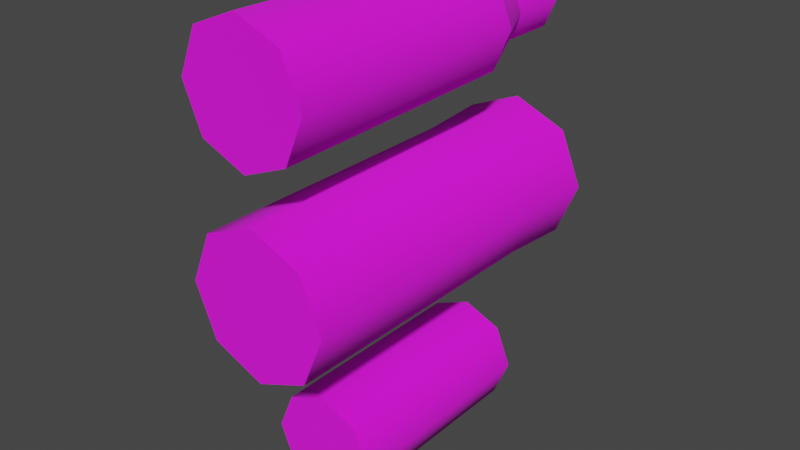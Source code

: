 # Source: fx-casings.blend  (saved by Blender 2.93.21; exported with 4.5.12 LTS)
import bpy
from mathutils import Matrix  # noqa: F401  (used for matrix-valued properties, if any)

bpy.ops.wm.read_factory_settings(use_empty=True)
scene = bpy.context.scene
scene.name = 'Scene'

# ---- collections
col_collection = bpy.data.collections.new('Collection'); scene.collection.children.link(col_collection)

# ---- images (referenced by path relative to the original .blend; pixels are not part of the script)
import os
ASSET_DIR = os.environ.get("B2B_ASSET_DIR", "")  # directory of the original .blend (textures are referenced by path, not embedded)
HERE = os.path.dirname(os.path.abspath(__file__))  # packed textures are extracted next to this script under _unpacked/

def load_image(name, relpath, width, height, colorspace="sRGB"):
    """Load a texture the original file referenced (path relative to the .blend, or extracted next to this script)."""
    p = next((c for c in (os.path.join(HERE, relpath), os.path.join(ASSET_DIR, relpath)) if relpath and os.path.exists(c)), "")
    if p:
        img = bpy.data.images.load(p, check_existing=True)
        img.name = name
    else:  # same state as the original file: an image datablock whose file is absent (Cycles renders it pink)
        img = bpy.data.images.new(name, width, height)
        img.source = "FILE"
        img.filepath = "//" + (relpath or name)
    img.colorspace_settings.name = colorspace
    return img
img_fx_casings_diffuse = load_image('fx-casings-diffuse', 'fx-casings-diffuse.png', 1024, 1024, 'sRGB')

# ---- materials (node trees are filled in below, after node groups)
mat_casings = bpy.data.materials.new('casings')

# ---- material node trees
mat_casings.use_nodes = True; mat_casings.node_tree.nodes.clear()
_N = mat_casings.node_tree.nodes; _L = mat_casings.node_tree.links
n0 = _N.new('ShaderNodeBsdfPrincipled'); n0.name = 'Principled BSDF'; n0.location = (10, 300)
n0.distribution = 'GGX'
n0.subsurface_method = 'BURLEY'
n0.inputs[2].default_value = 1.0
n0.inputs[3].default_value = 1.45
n0.inputs[27].default_value = (0.0, 0.0, 0.0, 1.0)
n0.inputs[28].default_value = 1.0
n1 = _N.new('ShaderNodeOutputMaterial'); n1.name = 'Material Output'; n1.location = (300, 300)
n2 = _N.new('ShaderNodeTexImage'); n2.name = 'Image Texture'; n2.location = (-280, 280)
n2.image = img_fx_casings_diffuse
_L.new(n0.outputs[0], n1.inputs[0])
_L.new(n2.outputs[0], n0.inputs[0])
n1.is_active_output = True

# ---- world
world_world = bpy.data.worlds.new('World'); scene.world = world_world
world_world.use_nodes = True; world_world.node_tree.nodes.clear()
_N = world_world.node_tree.nodes; _L = world_world.node_tree.links
n0 = _N.new('ShaderNodeOutputWorld'); n0.name = 'World Output'; n0.location = (300, 300)
n1 = _N.new('ShaderNodeBackground'); n1.name = 'Background'; n1.location = (10, 300)
n1.inputs[0].default_value = (0.05088, 0.05088, 0.05088, 1.0)
_L.new(n1.outputs[0], n0.inputs[0])
n0.is_active_output = True
world_world.color = (0.05088, 0.05088, 0.05088)
world_world.use_sun_shadow = False
world_world.sun_shadow_jitter_overblur = 0.0

# ---- meshes
me_fx_casing_pistol = bpy.data.meshes.new('fx-casing-pistol')
me_fx_casing_pistol.from_pydata([(-1.11e-16, -0.06, -0.03), (8.834e-10, 0.06, -0.02622), (0.02121, -0.06, -0.02121), (0.01854, 0.06, -0.01854), (0.03, -0.06, 3.725e-09), (0.02622, 0.06, -3.789e-09), (0.02121, -0.06, 0.02121), (0.01854, 0.06, 0.01854), (-2.623e-09, -0.06, 0.03), (-2.504e-09, 0.06, 0.02622), (-0.02121, -0.06, 0.02121), (-0.01854, 0.06, 0.01854), (-0.03, -0.06, 0.0), (-0.02622, 0.06, -4.21e-09), (-0.02121, -0.06, -0.02121), (-0.01854, 0.06, -0.01854), (0.02121, 0.06, -0.02121), (-1.11e-16, 0.06, -0.03), (0.03, 0.06, -3.725e-09), (0.02121, 0.06, 0.02121), (-2.623e-09, 0.06, 0.03), (-0.02121, 0.06, 0.02121), (-0.03, 0.06, -3.725e-09), (-0.02121, 0.06, -0.02121), (-1.863e-09, -0.04783, -1.473e-08)], [], [(0, 17, 16, 2), (2, 16, 18, 4), (4, 18, 19, 6), (6, 19, 20, 8), (8, 20, 21, 10), (10, 21, 22, 12), (7, 5, 24), (12, 22, 23, 14), (14, 23, 17, 0), (0, 2, 4, 6, 8, 10, 12, 14), (1, 3, 16, 17), (3, 5, 18, 16), (5, 7, 19, 18), (7, 9, 20, 19), (9, 11, 21, 20), (11, 13, 22, 21), (13, 15, 23, 22), (15, 1, 17, 23), (3, 1, 24), (1, 15, 24), (13, 11, 24), (9, 7, 24), (5, 3, 24), (15, 13, 24), (11, 9, 24)])
me_fx_casing_pistol.polygons.foreach_set('use_smooth', [True] * 25)
_k = set([(0, 2), (0, 14), (1, 3), (1, 15), (2, 4), (3, 5), (4, 6), (5, 7), (6, 8), (7, 9), (8, 10), (9, 11), (10, 12), (11, 13), (12, 14), (13, 15), (16, 17), (16, 18), (17, 23), (18, 19), (19, 20), (20, 21), (21, 22), (22, 23)])
me_fx_casing_pistol.attributes.new('sharp_edge', 'BOOLEAN', 'EDGE').data.foreach_set('value', [ (min(e.vertices), max(e.vertices)) in _k for e in me_fx_casing_pistol.edges])
_uv = me_fx_casing_pistol.uv_layers.new(name='UVMap')
_uv.uv.foreach_set('vector', [0.382, 0.02173, 0.382, 0.2567, 0.3371, 0.2567, 0.3371, 0.02173, 0.3371, 0.02173, 0.3371, 0.2567, 0.2921, 0.2567, 0.2921, 0.02173, 0.2921, 0.02173, 0.2921, 0.2567, 0.2472, 0.2567, 0.2472, 0.02173, 0.2472, 0.02173, 0.2472, 0.2567, 0.2022, 0.2567, 0.2022, 0.02173, 0.2022, 0.02173, 0.2022, 0.2567, 0.1573, 0.2567, 0.1573, 0.02173, 0.1573, 0.02173, 0.1573, 0.2567, 0.1123, 0.2567, 0.1123, 0.02173, 0.2255, 0.3071, 0.2439, 0.3256, 0.2124, 0.3386, 0.1123, 0.02173, 0.1123, 0.2567, 0.06738, 0.2567, 0.06738, 0.02173, 0.06738, 0.02173, 0.06738, 0.2567, 0.02243, 0.2567, 0.02243, 0.02173, 0.1331, 0.3632, 0.1013, 0.3949, 0.05635, 0.3949, 0.02456, 0.3632, 0.02456, 0.3182, 0.05635, 0.2864, 0.1013, 0.2864, 0.1331, 0.3182, 0.1926, 0.2902, 0.1648, 0.318, 0.1579, 0.3151, 0.1897, 0.2833, 0.1648, 0.318, 0.1648, 0.3573, 0.1579, 0.3601, 0.1579, 0.3151, 0.1648, 0.3573, 0.1926, 0.385, 0.1897, 0.3919, 0.1579, 0.3601, 0.1926, 0.385, 0.2318, 0.385, 0.2347, 0.3919, 0.1897, 0.3919, 0.2318, 0.385, 0.2596, 0.3573, 0.2665, 0.3601, 0.2347, 0.3919, 0.2596, 0.3573, 0.2596, 0.318, 0.2665, 0.3151, 0.2665, 0.3601, 0.2596, 0.318, 0.2318, 0.2902, 0.2347, 0.2833, 0.2665, 0.3151, 0.2318, 0.2902, 0.1926, 0.2902, 0.1897, 0.2833, 0.2347, 0.2833, 0.2439, 0.3516, 0.2255, 0.37, 0.2124, 0.3386, 0.2255, 0.37, 0.1994, 0.37, 0.2124, 0.3386, 0.181, 0.3516, 0.181, 0.3256, 0.2124, 0.3386, 0.1994, 0.3071, 0.2255, 0.3071, 0.2124, 0.3386, 0.2439, 0.3256, 0.2439, 0.3516, 0.2124, 0.3386, 0.1994, 0.37, 0.181, 0.3516, 0.2124, 0.3386, 0.181, 0.3256, 0.1994, 0.3071, 0.2124, 0.3386])
me_fx_casing_pistol.materials.append(mat_casings)
me_fx_casing_pistol.use_remesh_fix_poles = True
me_fx_casing_pistol.use_remesh_preserve_attributes = False
me_fx_casing_pistol.update()
me_fx_casing_shotshell = bpy.data.meshes.new('fx-casing-shotshell')
me_fx_casing_shotshell.from_pydata([(-1.48e-16, -0.09915, -0.04), (1.298e-09, 0.1009, -0.03706), (0.02828, -0.09915, -0.02828), (0.02621, 0.1009, -0.02621), (0.04, -0.09915, 4.967e-09), (0.03706, 0.1009, -6.251e-09), (0.02828, -0.09915, 0.02828), (0.02621, 0.1009, 0.02621), (-3.497e-09, -0.09915, 0.04), (-3.491e-09, 0.1009, 0.03706), (-0.02828, -0.09915, 0.02828), (-0.02621, 0.1009, 0.02621), (-0.04, -0.09915, 0.0), (-0.03706, 0.1009, -6.845e-09), (-0.02828, -0.09915, -0.02828), (-0.02621, 0.1009, -0.02621), (0.02998, 0.1009, -0.02998), (4.897e-11, 0.1009, -0.0424), (0.0424, 0.1009, -6.161e-09), (0.02998, 0.1009, 0.02998), (-3.658e-09, 0.1009, 0.0424), (-0.02998, 0.1009, 0.02998), (-0.0424, 0.1009, -6.161e-09), (-0.02998, 0.1009, -0.02998), (-2.484e-09, -0.01313, -1.964e-08), (-1.48e-16, 0.06085, -0.04), (0.02828, 0.06085, -0.02828), (0.04, 0.06085, -4.967e-09), (0.02828, 0.06085, 0.02828), (-3.497e-09, 0.06085, 0.04), (-0.02828, 0.06085, 0.02828), (-0.04, 0.06085, -4.967e-09), (-0.02828, 0.06085, -0.02828)], [], [(25, 17, 16, 26), (26, 16, 18, 27), (27, 18, 19, 28), (28, 19, 20, 29), (29, 20, 21, 30), (30, 21, 22, 31), (7, 5, 24), (31, 22, 23, 32), (32, 23, 17, 25), (0, 2, 4, 6, 8, 10, 12, 14), (1, 3, 16, 17), (3, 5, 18, 16), (5, 7, 19, 18), (7, 9, 20, 19), (9, 11, 21, 20), (11, 13, 22, 21), (13, 15, 23, 22), (15, 1, 17, 23), (3, 1, 24), (1, 15, 24), (13, 11, 24), (9, 7, 24), (5, 3, 24), (15, 13, 24), (11, 9, 24), (14, 32, 25, 0), (12, 31, 32, 14), (10, 30, 31, 12), (8, 29, 30, 10), (6, 28, 29, 8), (4, 27, 28, 6), (2, 26, 27, 4), (0, 25, 26, 2)])
me_fx_casing_shotshell.polygons.foreach_set('use_smooth', [True] * 33)
_k = set([(0, 2), (0, 14), (1, 3), (1, 15), (2, 4), (3, 5), (4, 6), (5, 7), (6, 8), (7, 9), (8, 10), (9, 11), (10, 12), (11, 13), (12, 14), (13, 15), (16, 17), (16, 18), (17, 23), (18, 19), (19, 20), (20, 21), (21, 22), (22, 23)])
me_fx_casing_shotshell.attributes.new('sharp_edge', 'BOOLEAN', 'EDGE').data.foreach_set('value', [ (min(e.vertices), max(e.vertices)) in _k for e in me_fx_casing_shotshell.edges])
_uv = me_fx_casing_shotshell.uv_layers.new(name='UVMap')
_uv.uv.foreach_set('vector', [0.9822, 0.3351, 0.9841, 0.415, 0.9194, 0.415, 0.9212, 0.3351, 0.9212, 0.3351, 0.9231, 0.415, 0.8584, 0.415, 0.8602, 0.3351, 0.8602, 0.3351, 0.8621, 0.415, 0.7974, 0.415, 0.7992, 0.3351, 0.7992, 0.3351, 0.8011, 0.415, 0.7364, 0.415, 0.7382, 0.3351, 0.7382, 0.3351, 0.7401, 0.415, 0.6754, 0.415, 0.6772, 0.3351, 0.6772, 0.3351, 0.6791, 0.415, 0.6144, 0.415, 0.6162, 0.3351, 0.9456, 0.6547, 0.9456, 0.6915, 0.9012, 0.6731, 0.6162, 0.3351, 0.6181, 0.415, 0.5534, 0.415, 0.5552, 0.3351, 0.5552, 0.3351, 0.5571, 0.415, 0.4924, 0.415, 0.4942, 0.3351, 0.9755, 0.541, 0.9331, 0.5833, 0.8732, 0.5833, 0.8308, 0.541, 0.8308, 0.481, 0.8732, 0.4386, 0.9331, 0.4386, 0.9755, 0.481, 0.9629, 0.6997, 0.9629, 0.6473, 0.972, 0.6436, 0.972, 0.7035, 0.9629, 0.6473, 0.9258, 0.6103, 0.9296, 0.6012, 0.972, 0.6436, 0.9258, 0.6103, 0.8734, 0.6103, 0.8697, 0.6012, 0.9296, 0.6012, 0.8734, 0.6103, 0.8364, 0.6473, 0.8273, 0.6436, 0.8697, 0.6012, 0.8364, 0.6473, 0.8364, 0.6997, 0.8273, 0.7035, 0.8273, 0.6436, 0.8364, 0.6997, 0.8734, 0.7368, 0.8697, 0.7459, 0.8273, 0.7035, 0.8734, 0.7368, 0.9258, 0.7368, 0.9296, 0.7459, 0.8697, 0.7459, 0.9258, 0.7368, 0.9629, 0.6997, 0.972, 0.7035, 0.9296, 0.7459, 0.9196, 0.7175, 0.8828, 0.7175, 0.9012, 0.6731, 0.8828, 0.7175, 0.8568, 0.6915, 0.9012, 0.6731, 0.8568, 0.6547, 0.8828, 0.6286, 0.9012, 0.6731, 0.9196, 0.6286, 0.9456, 0.6547, 0.9012, 0.6731, 0.9456, 0.6915, 0.9196, 0.7175, 0.9012, 0.6731, 0.8568, 0.6915, 0.8568, 0.6547, 0.9012, 0.6731, 0.8828, 0.6286, 0.9196, 0.6286, 0.9012, 0.6731, 0.5552, 0.01633, 0.5552, 0.3351, 0.4942, 0.3351, 0.4942, 0.01633, 0.6162, 0.01633, 0.6162, 0.3351, 0.5552, 0.3351, 0.5552, 0.01633, 0.6772, 0.01633, 0.6772, 0.3351, 0.6162, 0.3351, 0.6162, 0.01633, 0.7382, 0.01633, 0.7382, 0.3351, 0.6772, 0.3351, 0.6772, 0.01633, 0.7992, 0.01633, 0.7992, 0.3351, 0.7382, 0.3351, 0.7382, 0.01633, 0.8602, 0.01633, 0.8602, 0.3351, 0.7992, 0.3351, 0.7992, 0.01633, 0.9212, 0.01633, 0.9212, 0.3351, 0.8602, 0.3351, 0.8602, 0.01633, 0.9822, 0.01633, 0.9822, 0.3351, 0.9212, 0.3351, 0.9212, 0.01633])
me_fx_casing_shotshell.materials.append(mat_casings)
me_fx_casing_shotshell.use_remesh_fix_poles = True
me_fx_casing_shotshell.use_remesh_preserve_attributes = False
me_fx_casing_shotshell.update()
me_fx_casing_rifle = bpy.data.meshes.new('fx-casing-rifle')
me_fx_casing_rifle.from_pydata([(-1.295e-16, -0.1, -0.035), (3.968e-10, 0.1, -0.01731), (0.02475, -0.1, -0.02475), (0.01224, 0.1, -0.01224), (0.035, -0.1, 4.346e-09), (0.01731, 0.1, -1.146e-08), (0.02475, -0.1, 0.02475), (0.01224, 0.1, 0.01224), (-3.06e-09, -0.1, 0.035), (-1.84e-09, 0.1, 0.01731), (-0.02475, -0.1, 0.02475), (-0.01224, 0.1, 0.01224), (-0.035, -0.1, 0.0), (-0.01731, 0.1, -1.174e-08), (-0.02475, -0.1, -0.02475), (-0.01224, 0.1, -0.01224), (0.01501, 0.1, -0.01501), (-1.833e-10, 0.1, -0.02123), (0.02123, 0.1, -1.436e-08), (0.01501, 0.1, 0.01501), (-2.039e-09, 0.1, 0.02123), (-0.01501, 0.1, 0.01501), (-0.02123, 0.1, -1.436e-08), (-0.01501, 0.1, -0.01501), (-2.173e-09, -0.07971, -1.718e-08), (-5.339e-11, 0.04352, -0.03259), (0.02304, 0.04352, -0.02304), (0.03259, 0.04352, -2.03e-09), (0.02304, 0.04352, 0.02304), (-2.902e-09, 0.04352, 0.03259), (-0.02304, 0.04352, 0.02304), (-0.03259, 0.04352, -3.068e-09), (-0.02304, 0.04352, -0.02304), (-1.833e-10, 0.06777, -0.02123), (0.01501, 0.06777, -0.01501), (0.02123, 0.06777, -1.352e-08), (0.01501, 0.06777, 0.01501), (-2.039e-09, 0.06777, 0.02123), (-0.01501, 0.06777, 0.01501), (-0.02123, 0.06777, -1.394e-08), (-0.01501, 0.06777, -0.01501)], [], [(33, 17, 16, 34), (34, 16, 18, 35), (35, 18, 19, 36), (36, 19, 20, 37), (37, 20, 21, 38), (38, 21, 22, 39), (7, 5, 24), (39, 22, 23, 40), (40, 23, 17, 33), (0, 2, 4, 6, 8, 10, 12, 14), (1, 3, 16, 17), (3, 5, 18, 16), (5, 7, 19, 18), (7, 9, 20, 19), (9, 11, 21, 20), (11, 13, 22, 21), (13, 15, 23, 22), (15, 1, 17, 23), (3, 1, 24), (1, 15, 24), (13, 11, 24), (9, 7, 24), (5, 3, 24), (15, 13, 24), (11, 9, 24), (14, 32, 25, 0), (12, 31, 32, 14), (10, 30, 31, 12), (8, 29, 30, 10), (6, 28, 29, 8), (4, 27, 28, 6), (2, 26, 27, 4), (0, 25, 26, 2), (32, 40, 33, 25), (31, 39, 40, 32), (30, 38, 39, 31), (29, 37, 38, 30), (28, 36, 37, 29), (27, 35, 36, 28), (26, 34, 35, 27), (25, 33, 34, 26)])
me_fx_casing_rifle.polygons.foreach_set('use_smooth', [True] * 41)
_k = set([(0, 2), (0, 14), (1, 3), (1, 15), (2, 4), (3, 5), (4, 6), (5, 7), (6, 8), (7, 9), (8, 10), (9, 11), (10, 12), (11, 13), (12, 14), (13, 15), (16, 17), (16, 18), (17, 23), (18, 19), (19, 20), (20, 21), (21, 22), (22, 23), (25, 26), (25, 32), (26, 27), (27, 28), (28, 29), (29, 30), (30, 31), (31, 32), (33, 34), (33, 40), (34, 35), (35, 36), (36, 37), (37, 38), (38, 39), (39, 40)])
me_fx_casing_rifle.attributes.new('sharp_edge', 'BOOLEAN', 'EDGE').data.foreach_set('value', [ (min(e.vertices), max(e.vertices)) in _k for e in me_fx_casing_rifle.edges])
_uv = me_fx_casing_rifle.uv_layers.new(name='UVMap')
_uv.uv.foreach_set('vector', [0.5192, 0.9018, 0.5192, 0.9783, 0.4807, 0.9783, 0.4807, 0.9018, 0.4556, 0.9018, 0.4556, 0.9783, 0.4171, 0.9783, 0.4171, 0.9018, 0.3921, 0.9018, 0.3921, 0.9783, 0.3535, 0.9783, 0.3535, 0.9018, 0.3285, 0.9018, 0.3285, 0.9783, 0.29, 0.9783, 0.29, 0.9018, 0.265, 0.9018, 0.265, 0.9783, 0.2264, 0.9783, 0.2264, 0.9018, 0.2014, 0.9018, 0.2014, 0.9783, 0.1628, 0.9783, 0.1628, 0.9018, 0.5829, 0.7367, 0.5829, 0.7162, 0.6077, 0.7265, 0.1378, 0.9018, 0.1378, 0.9783, 0.09928, 0.9783, 0.09928, 0.9018, 0.07426, 0.9018, 0.07426, 0.9783, 0.03571, 0.9783, 0.03571, 0.9018, 0.704, 0.5468, 0.704, 0.6104, 0.6591, 0.6553, 0.5955, 0.6553, 0.5506, 0.6104, 0.5506, 0.5468, 0.5955, 0.5018, 0.6591, 0.5018, 0.6445, 0.7111, 0.6223, 0.6889, 0.6258, 0.6803, 0.6531, 0.7076, 0.6223, 0.6889, 0.5908, 0.6889, 0.5873, 0.6803, 0.6258, 0.6803, 0.5908, 0.6889, 0.5686, 0.7111, 0.56, 0.7076, 0.5873, 0.6803, 0.5686, 0.7111, 0.5686, 0.7426, 0.56, 0.7461, 0.56, 0.7076, 0.5686, 0.7426, 0.5908, 0.7648, 0.5873, 0.7734, 0.56, 0.7461, 0.5908, 0.7648, 0.6223, 0.7648, 0.6258, 0.7734, 0.5873, 0.7734, 0.6223, 0.7648, 0.6445, 0.7426, 0.6531, 0.7461, 0.6258, 0.7734, 0.6445, 0.7426, 0.6445, 0.7111, 0.6531, 0.7076, 0.6531, 0.7461, 0.5974, 0.7017, 0.6179, 0.7017, 0.6077, 0.7265, 0.6179, 0.7017, 0.6324, 0.7162, 0.6077, 0.7265, 0.6324, 0.7367, 0.6179, 0.7512, 0.6077, 0.7265, 0.5974, 0.7512, 0.5829, 0.7367, 0.6077, 0.7265, 0.5829, 0.7162, 0.5974, 0.7017, 0.6077, 0.7265, 0.6324, 0.7162, 0.6324, 0.7367, 0.6077, 0.7265, 0.6179, 0.7512, 0.5974, 0.7512, 0.6077, 0.7265, 0.08677, 0.4963, 0.08677, 0.8368, 0.0232, 0.8368, 0.0232, 0.4963, 0.1503, 0.4963, 0.1503, 0.8368, 0.08677, 0.8368, 0.08677, 0.4963, 0.2139, 0.4963, 0.2139, 0.8368, 0.1503, 0.8368, 0.1503, 0.4963, 0.2775, 0.4963, 0.2775, 0.8368, 0.2139, 0.8368, 0.2139, 0.4963, 0.341, 0.4963, 0.341, 0.8368, 0.2775, 0.8368, 0.2775, 0.4963, 0.4046, 0.4963, 0.4046, 0.8368, 0.341, 0.8368, 0.341, 0.4963, 0.4682, 0.4963, 0.4682, 0.8368, 0.4046, 0.8368, 0.4046, 0.4963, 0.5317, 0.4963, 0.5317, 0.8368, 0.4682, 0.8368, 0.4682, 0.4963, 0.08677, 0.8368, 0.07426, 0.9018, 0.03571, 0.9018, 0.0232, 0.8368, 0.1503, 0.8368, 0.1378, 0.9018, 0.09928, 0.9018, 0.08677, 0.8368, 0.2139, 0.8368, 0.2014, 0.9018, 0.1628, 0.9018, 0.1503, 0.8368, 0.2775, 0.8368, 0.265, 0.9018, 0.2264, 0.9018, 0.2139, 0.8368, 0.341, 0.8368, 0.3285, 0.9018, 0.29, 0.9018, 0.2775, 0.8368, 0.4046, 0.8368, 0.3921, 0.9018, 0.3535, 0.9018, 0.341, 0.8368, 0.4682, 0.8368, 0.4556, 0.9018, 0.4171, 0.9018, 0.4046, 0.8368, 0.5317, 0.8368, 0.5192, 0.9018, 0.4807, 0.9018, 0.4682, 0.8368])
me_fx_casing_rifle.materials.append(mat_casings)
me_fx_casing_rifle.use_remesh_fix_poles = True
me_fx_casing_rifle.use_remesh_preserve_attributes = False
me_fx_casing_rifle.update()

# ---- objects
ob_fx_casing_pistol = bpy.data.objects.new('fx-casing-pistol', me_fx_casing_pistol)
ob_fx_casing_shotshell = bpy.data.objects.new('fx-casing-shotshell', me_fx_casing_shotshell)
ob_fx_casing_rifle = bpy.data.objects.new('fx-casing-rifle', me_fx_casing_rifle)

# ---- transforms, parenting, visibility, modifiers, constraints
ob_fx_casing_pistol.location = (0.0, 0.0, 0.0)
_m = ob_fx_casing_pistol.modifiers.new('EdgeSplit', 'EDGE_SPLIT')
_m.use_edge_angle = False
ob_fx_casing_shotshell.location = (0.0, 0.0, 0.1)
_m = ob_fx_casing_shotshell.modifiers.new('EdgeSplit', 'EDGE_SPLIT')
_m.use_edge_angle = False
ob_fx_casing_rifle.location = (0.0, 0.0, 0.2)
_m = ob_fx_casing_rifle.modifiers.new('EdgeSplit', 'EDGE_SPLIT')
_m.use_edge_angle = False

# ---- collection membership
col_collection.objects.link(ob_fx_casing_pistol)
col_collection.objects.link(ob_fx_casing_shotshell)
col_collection.objects.link(ob_fx_casing_rifle)

# ---- scene / render settings (as saved in the file)
scene.frame_start = 0; scene.frame_end = 250; scene.frame_set(1)
scene.render.engine = 'CYCLES'
scene.render.fps = 30
scene.cycles.use_denoising = False
scene.cycles.samples = 128
scene.cycles.sampling_pattern = 'TABULATED_SOBOL'
scene.cycles.use_adaptive_sampling = False
scene.cycles.use_light_tree = False
scene.view_settings.view_transform = 'Filmic'
bpy.context.view_layer.update()

# ---- added for rendering (the .blend has no active camera and no usable light): camera, sun
cam_auto = bpy.data.cameras.new('AutoCamera')
cam_auto.lens = 50.0
cam_auto.sensor_width = 36.0
cam_auto.clip_end = 1000.0
ob_auto_camera = bpy.data.objects.new('AutoCamera', cam_auto)
scene.collection.objects.link(ob_auto_camera)
ob_auto_camera.location = (0.317499, -0.380574, 0.3565)
ob_auto_camera.rotation_euler = (1.09748, -7.21219e-08, 0.694738)
scene.camera = ob_auto_camera
light_auto_sun = bpy.data.lights.new('AutoSun', 'SUN')
light_auto_sun.energy = 3.0
light_auto_sun.angle = 0.0523599
ob_auto_sun = bpy.data.objects.new('AutoSun', light_auto_sun)
scene.collection.objects.link(ob_auto_sun)
ob_auto_sun.rotation_euler = (0.872665, 0.174533, 0.523599)
bpy.context.view_layer.update()
